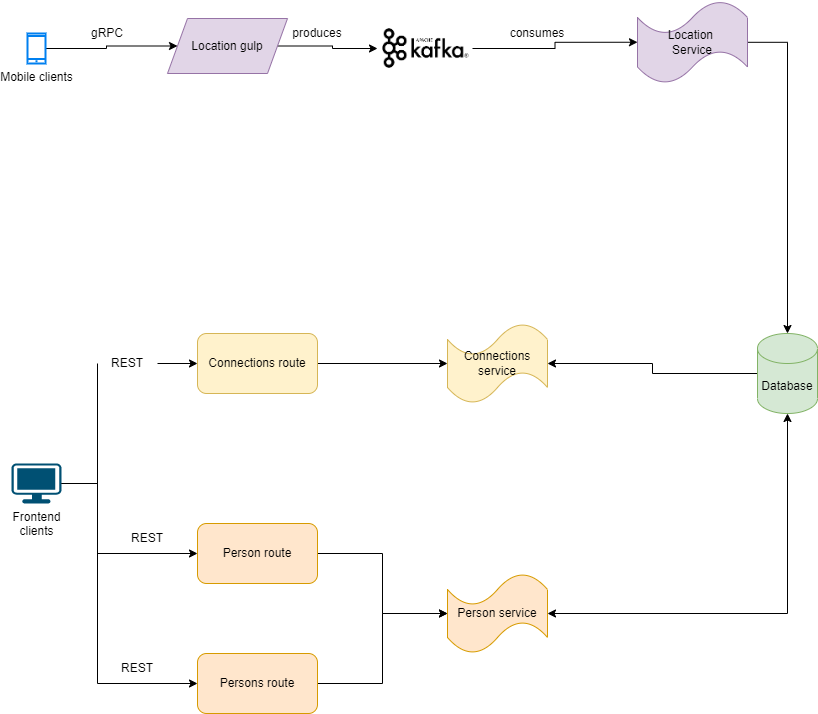

The diagram above was exported from draw.io. Its source (the exported page's mxGraphModel, read from the mxfile embedded in the PNG):
<mxGraphModel dx="1098" dy="798" grid="1" gridSize="10" guides="1" tooltips="1" connect="1" arrows="1" fold="1" page="1" pageScale="1" pageWidth="850" pageHeight="1100" math="0" shadow="0">
  <root>
    <mxCell id="0" />
    <mxCell id="1" parent="0" />
    <mxCell id="f3jJwycZuEDWfPuL56y2-20" style="edgeStyle=orthogonalEdgeStyle;rounded=0;orthogonalLoop=1;jettySize=auto;html=1;" edge="1" parent="1" source="f3jJwycZuEDWfPuL56y2-1" target="f3jJwycZuEDWfPuL56y2-2">
      <mxGeometry relative="1" as="geometry" />
    </mxCell>
    <mxCell id="f3jJwycZuEDWfPuL56y2-1" value="Mobile clients" style="html=1;verticalLabelPosition=bottom;align=center;labelBackgroundColor=#ffffff;verticalAlign=top;strokeWidth=2;strokeColor=#0080F0;shadow=0;dashed=0;shape=mxgraph.ios7.icons.smartphone;" vertex="1" parent="1">
      <mxGeometry x="30" y="60" width="18" height="30" as="geometry" />
    </mxCell>
    <mxCell id="f3jJwycZuEDWfPuL56y2-21" style="edgeStyle=orthogonalEdgeStyle;rounded=0;orthogonalLoop=1;jettySize=auto;html=1;" edge="1" parent="1" source="f3jJwycZuEDWfPuL56y2-2" target="f3jJwycZuEDWfPuL56y2-4">
      <mxGeometry relative="1" as="geometry" />
    </mxCell>
    <mxCell id="f3jJwycZuEDWfPuL56y2-2" value="Location gulp" style="shape=parallelogram;perimeter=parallelogramPerimeter;whiteSpace=wrap;html=1;fixedSize=1;fillColor=#e1d5e7;strokeColor=#9673a6;" vertex="1" parent="1">
      <mxGeometry x="170" y="45" width="120" height="55" as="geometry" />
    </mxCell>
    <mxCell id="f3jJwycZuEDWfPuL56y2-22" style="edgeStyle=orthogonalEdgeStyle;rounded=0;orthogonalLoop=1;jettySize=auto;html=1;entryX=0;entryY=0.5;entryDx=0;entryDy=0;entryPerimeter=0;" edge="1" parent="1" source="f3jJwycZuEDWfPuL56y2-4" target="f3jJwycZuEDWfPuL56y2-7">
      <mxGeometry relative="1" as="geometry" />
    </mxCell>
    <mxCell id="f3jJwycZuEDWfPuL56y2-4" value="" style="shape=image;verticalLabelPosition=bottom;labelBackgroundColor=default;verticalAlign=top;aspect=fixed;imageAspect=0;image=data:image/png,(base64 omitted: 3196 chars);" vertex="1" parent="1">
      <mxGeometry x="380" y="27.5" width="95" height="95" as="geometry" />
    </mxCell>
    <mxCell id="f3jJwycZuEDWfPuL56y2-18" style="edgeStyle=orthogonalEdgeStyle;rounded=0;orthogonalLoop=1;jettySize=auto;html=1;entryX=1;entryY=0.5;entryDx=0;entryDy=0;entryPerimeter=0;" edge="1" parent="1" source="f3jJwycZuEDWfPuL56y2-6" target="f3jJwycZuEDWfPuL56y2-8">
      <mxGeometry relative="1" as="geometry" />
    </mxCell>
    <mxCell id="f3jJwycZuEDWfPuL56y2-6" value="Database" style="shape=cylinder3;whiteSpace=wrap;html=1;boundedLbl=1;backgroundOutline=1;size=15;fillColor=#d5e8d4;strokeColor=#82b366;" vertex="1" parent="1">
      <mxGeometry x="760" y="360" width="60" height="80" as="geometry" />
    </mxCell>
    <mxCell id="f3jJwycZuEDWfPuL56y2-23" style="edgeStyle=orthogonalEdgeStyle;rounded=0;orthogonalLoop=1;jettySize=auto;html=1;entryX=0.5;entryY=0;entryDx=0;entryDy=0;entryPerimeter=0;" edge="1" parent="1" source="f3jJwycZuEDWfPuL56y2-7" target="f3jJwycZuEDWfPuL56y2-6">
      <mxGeometry relative="1" as="geometry" />
    </mxCell>
    <mxCell id="f3jJwycZuEDWfPuL56y2-7" value="Location&amp;nbsp;&lt;br&gt;Service" style="shape=tape;whiteSpace=wrap;html=1;fillColor=#e1d5e7;strokeColor=#9673a6;" vertex="1" parent="1">
      <mxGeometry x="640" y="27.5" width="110" height="82.5" as="geometry" />
    </mxCell>
    <mxCell id="f3jJwycZuEDWfPuL56y2-8" value="Connections service" style="shape=tape;whiteSpace=wrap;html=1;fillColor=#fff2cc;strokeColor=#d6b656;" vertex="1" parent="1">
      <mxGeometry x="450" y="350" width="100" height="80" as="geometry" />
    </mxCell>
    <mxCell id="f3jJwycZuEDWfPuL56y2-10" value="Person service" style="shape=tape;whiteSpace=wrap;html=1;fillColor=#ffe6cc;strokeColor=#d79b00;" vertex="1" parent="1">
      <mxGeometry x="450" y="600" width="100" height="80" as="geometry" />
    </mxCell>
    <mxCell id="f3jJwycZuEDWfPuL56y2-17" style="edgeStyle=orthogonalEdgeStyle;rounded=0;orthogonalLoop=1;jettySize=auto;html=1;entryX=0;entryY=0.5;entryDx=0;entryDy=0;entryPerimeter=0;" edge="1" parent="1" source="f3jJwycZuEDWfPuL56y2-11" target="f3jJwycZuEDWfPuL56y2-8">
      <mxGeometry relative="1" as="geometry" />
    </mxCell>
    <mxCell id="f3jJwycZuEDWfPuL56y2-11" value="Connections route" style="rounded=1;whiteSpace=wrap;html=1;fillColor=#fff2cc;strokeColor=#d6b656;" vertex="1" parent="1">
      <mxGeometry x="200" y="360" width="120" height="60" as="geometry" />
    </mxCell>
    <mxCell id="f3jJwycZuEDWfPuL56y2-14" style="edgeStyle=orthogonalEdgeStyle;rounded=0;orthogonalLoop=1;jettySize=auto;html=1;entryX=0;entryY=0.5;entryDx=0;entryDy=0;entryPerimeter=0;" edge="1" parent="1" source="f3jJwycZuEDWfPuL56y2-12" target="f3jJwycZuEDWfPuL56y2-10">
      <mxGeometry relative="1" as="geometry" />
    </mxCell>
    <mxCell id="f3jJwycZuEDWfPuL56y2-12" value="Person route" style="rounded=1;whiteSpace=wrap;html=1;fillColor=#ffe6cc;strokeColor=#d79b00;" vertex="1" parent="1">
      <mxGeometry x="200" y="550" width="120" height="60" as="geometry" />
    </mxCell>
    <mxCell id="f3jJwycZuEDWfPuL56y2-15" style="edgeStyle=orthogonalEdgeStyle;rounded=0;orthogonalLoop=1;jettySize=auto;html=1;entryX=0;entryY=0.5;entryDx=0;entryDy=0;entryPerimeter=0;" edge="1" parent="1" source="f3jJwycZuEDWfPuL56y2-13" target="f3jJwycZuEDWfPuL56y2-10">
      <mxGeometry relative="1" as="geometry" />
    </mxCell>
    <mxCell id="f3jJwycZuEDWfPuL56y2-13" value="Persons route" style="rounded=1;whiteSpace=wrap;html=1;fillColor=#ffe6cc;strokeColor=#d79b00;" vertex="1" parent="1">
      <mxGeometry x="200" y="680" width="120" height="60" as="geometry" />
    </mxCell>
    <mxCell id="f3jJwycZuEDWfPuL56y2-26" style="edgeStyle=orthogonalEdgeStyle;rounded=0;orthogonalLoop=1;jettySize=auto;html=1;entryX=0;entryY=0.5;entryDx=0;entryDy=0;startArrow=none;" edge="1" parent="1" source="f3jJwycZuEDWfPuL56y2-32" target="f3jJwycZuEDWfPuL56y2-11">
      <mxGeometry relative="1" as="geometry">
        <Array as="points">
          <mxPoint x="100" y="390" />
        </Array>
      </mxGeometry>
    </mxCell>
    <mxCell id="f3jJwycZuEDWfPuL56y2-27" style="edgeStyle=orthogonalEdgeStyle;rounded=0;orthogonalLoop=1;jettySize=auto;html=1;entryX=0;entryY=0.5;entryDx=0;entryDy=0;" edge="1" parent="1" source="f3jJwycZuEDWfPuL56y2-16" target="f3jJwycZuEDWfPuL56y2-12">
      <mxGeometry relative="1" as="geometry">
        <Array as="points">
          <mxPoint x="100" y="510" />
          <mxPoint x="100" y="580" />
        </Array>
      </mxGeometry>
    </mxCell>
    <mxCell id="f3jJwycZuEDWfPuL56y2-28" style="edgeStyle=orthogonalEdgeStyle;rounded=0;orthogonalLoop=1;jettySize=auto;html=1;entryX=0;entryY=0.5;entryDx=0;entryDy=0;" edge="1" parent="1" source="f3jJwycZuEDWfPuL56y2-16" target="f3jJwycZuEDWfPuL56y2-13">
      <mxGeometry relative="1" as="geometry">
        <Array as="points">
          <mxPoint x="100" y="510" />
          <mxPoint x="100" y="710" />
        </Array>
      </mxGeometry>
    </mxCell>
    <mxCell id="f3jJwycZuEDWfPuL56y2-16" value="Frontend&lt;br&gt;clients" style="points=[[0.03,0.03,0],[0.5,0,0],[0.97,0.03,0],[1,0.4,0],[0.97,0.745,0],[0.5,1,0],[0.03,0.745,0],[0,0.4,0]];verticalLabelPosition=bottom;sketch=0;html=1;verticalAlign=top;aspect=fixed;align=center;pointerEvents=1;shape=mxgraph.cisco19.workstation;fillColor=#005073;strokeColor=none;" vertex="1" parent="1">
      <mxGeometry x="14" y="490" width="50" height="40" as="geometry" />
    </mxCell>
    <mxCell id="f3jJwycZuEDWfPuL56y2-25" value="" style="endArrow=classic;startArrow=classic;html=1;rounded=0;exitX=0.5;exitY=1;exitDx=0;exitDy=0;exitPerimeter=0;entryX=1;entryY=0.5;entryDx=0;entryDy=0;entryPerimeter=0;edgeStyle=orthogonalEdgeStyle;" edge="1" parent="1" source="f3jJwycZuEDWfPuL56y2-6" target="f3jJwycZuEDWfPuL56y2-10">
      <mxGeometry width="50" height="50" relative="1" as="geometry">
        <mxPoint x="660" y="650" as="sourcePoint" />
        <mxPoint x="710" y="600" as="targetPoint" />
      </mxGeometry>
    </mxCell>
    <mxCell id="f3jJwycZuEDWfPuL56y2-29" value="gRPC" style="text;html=1;strokeColor=none;fillColor=none;align=center;verticalAlign=middle;whiteSpace=wrap;rounded=0;" vertex="1" parent="1">
      <mxGeometry x="80" y="45" width="60" height="30" as="geometry" />
    </mxCell>
    <mxCell id="f3jJwycZuEDWfPuL56y2-30" value="produces" style="text;html=1;strokeColor=none;fillColor=none;align=center;verticalAlign=middle;whiteSpace=wrap;rounded=0;" vertex="1" parent="1">
      <mxGeometry x="290" y="45" width="60" height="30" as="geometry" />
    </mxCell>
    <mxCell id="f3jJwycZuEDWfPuL56y2-31" value="consumes" style="text;html=1;strokeColor=none;fillColor=none;align=center;verticalAlign=middle;whiteSpace=wrap;rounded=0;" vertex="1" parent="1">
      <mxGeometry x="510" y="45" width="60" height="30" as="geometry" />
    </mxCell>
    <mxCell id="f3jJwycZuEDWfPuL56y2-33" value="" style="edgeStyle=orthogonalEdgeStyle;rounded=0;orthogonalLoop=1;jettySize=auto;html=1;entryX=0;entryY=0.5;entryDx=0;entryDy=0;endArrow=none;" edge="1" parent="1" source="f3jJwycZuEDWfPuL56y2-16" target="f3jJwycZuEDWfPuL56y2-32">
      <mxGeometry relative="1" as="geometry">
        <mxPoint x="64" y="510" as="sourcePoint" />
        <mxPoint x="200" y="390" as="targetPoint" />
        <Array as="points">
          <mxPoint x="100" y="510" />
        </Array>
      </mxGeometry>
    </mxCell>
    <mxCell id="f3jJwycZuEDWfPuL56y2-32" value="REST" style="text;html=1;strokeColor=none;fillColor=none;align=center;verticalAlign=middle;whiteSpace=wrap;rounded=0;" vertex="1" parent="1">
      <mxGeometry x="100" y="375" width="60" height="30" as="geometry" />
    </mxCell>
    <mxCell id="f3jJwycZuEDWfPuL56y2-34" value="REST" style="text;html=1;strokeColor=none;fillColor=none;align=center;verticalAlign=middle;whiteSpace=wrap;rounded=0;" vertex="1" parent="1">
      <mxGeometry x="120" y="550" width="60" height="30" as="geometry" />
    </mxCell>
    <mxCell id="f3jJwycZuEDWfPuL56y2-37" value="REST" style="text;html=1;strokeColor=none;fillColor=none;align=center;verticalAlign=middle;whiteSpace=wrap;rounded=0;" vertex="1" parent="1">
      <mxGeometry x="110" y="680" width="60" height="30" as="geometry" />
    </mxCell>
  </root>
</mxGraphModel>